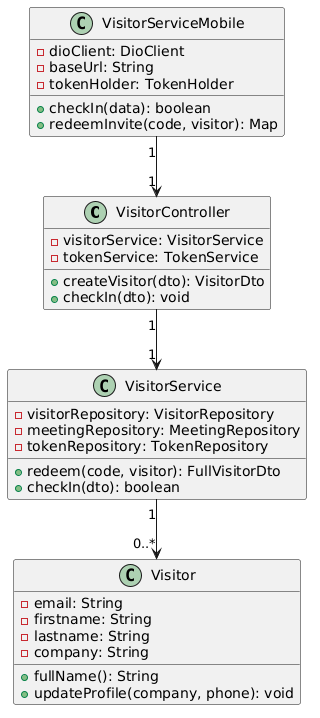

The diagram above was rendered by PlantUML. Its source (embedded in the PNG):
@startuml
'/'title Sprint 4 - Class Diagram - Visitors
class VisitorController {
  -visitorService: VisitorService
  -tokenService: TokenService
  +createVisitor(dto): VisitorDto
  +checkIn(dto): void
}
class VisitorService {
  -visitorRepository: VisitorRepository
  -meetingRepository: MeetingRepository
  -tokenRepository: TokenRepository
  +redeem(code, visitor): FullVisitorDto
  +checkIn(dto): boolean
}
class Visitor {
  -email: String
  -firstname: String
  -lastname: String
  -company: String
  +fullName(): String
  +updateProfile(company, phone): void
}
class VisitorServiceMobile {
  -dioClient: DioClient
  -baseUrl: String
  -tokenHolder: TokenHolder
  +checkIn(data): boolean
  +redeemInvite(code, visitor): Map
}
VisitorController "1" --> "1" VisitorService
VisitorService "1" --> "0..*" Visitor
VisitorServiceMobile "1" --> "1" VisitorController
@enduml